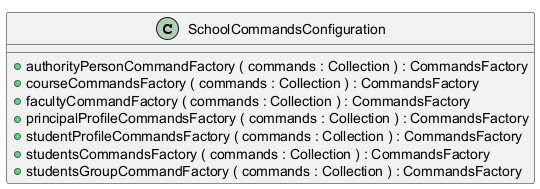

The diagram above was rendered by PlantUML. Its source (embedded in the PNG):
@startuml
!pragma layout smetana

class SchoolCommandsConfiguration {
	{method} +authorityPersonCommandFactory ( commands : Collection ) : CommandsFactory
	{method} +courseCommandsFactory ( commands : Collection ) : CommandsFactory
	{method} +facultyCommandFactory ( commands : Collection ) : CommandsFactory
	{method} +principalProfileCommandsFactory ( commands : Collection ) : CommandsFactory
	{method} +studentProfileCommandsFactory ( commands : Collection ) : CommandsFactory
	{method} +studentsCommandsFactory ( commands : Collection ) : CommandsFactory
	{method} +studentsGroupCommandFactory ( commands : Collection ) : CommandsFactory
}






@enduml